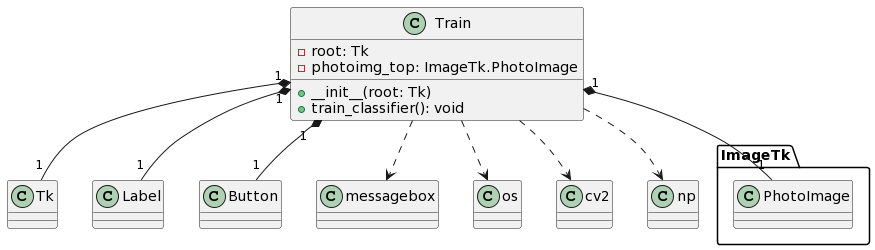

The diagram above was rendered by PlantUML. Its source (embedded in the PNG):
@startuml
class Train {
  - root: Tk
  - photoimg_top: ImageTk.PhotoImage
  + __init__(root: Tk)
  + train_classifier(): void
}

class Tk
class ImageTk.PhotoImage
class Label
class Button
class messagebox
class os
class cv2
class np

Train "1" *-- "1" Tk
Train "1" *-- "1" ImageTk.PhotoImage
Train "1" *-- "1" Label
Train "1" *-- "1" Button
Train ..> messagebox
Train ..> os
Train ..> cv2
Train ..> np
@enduml